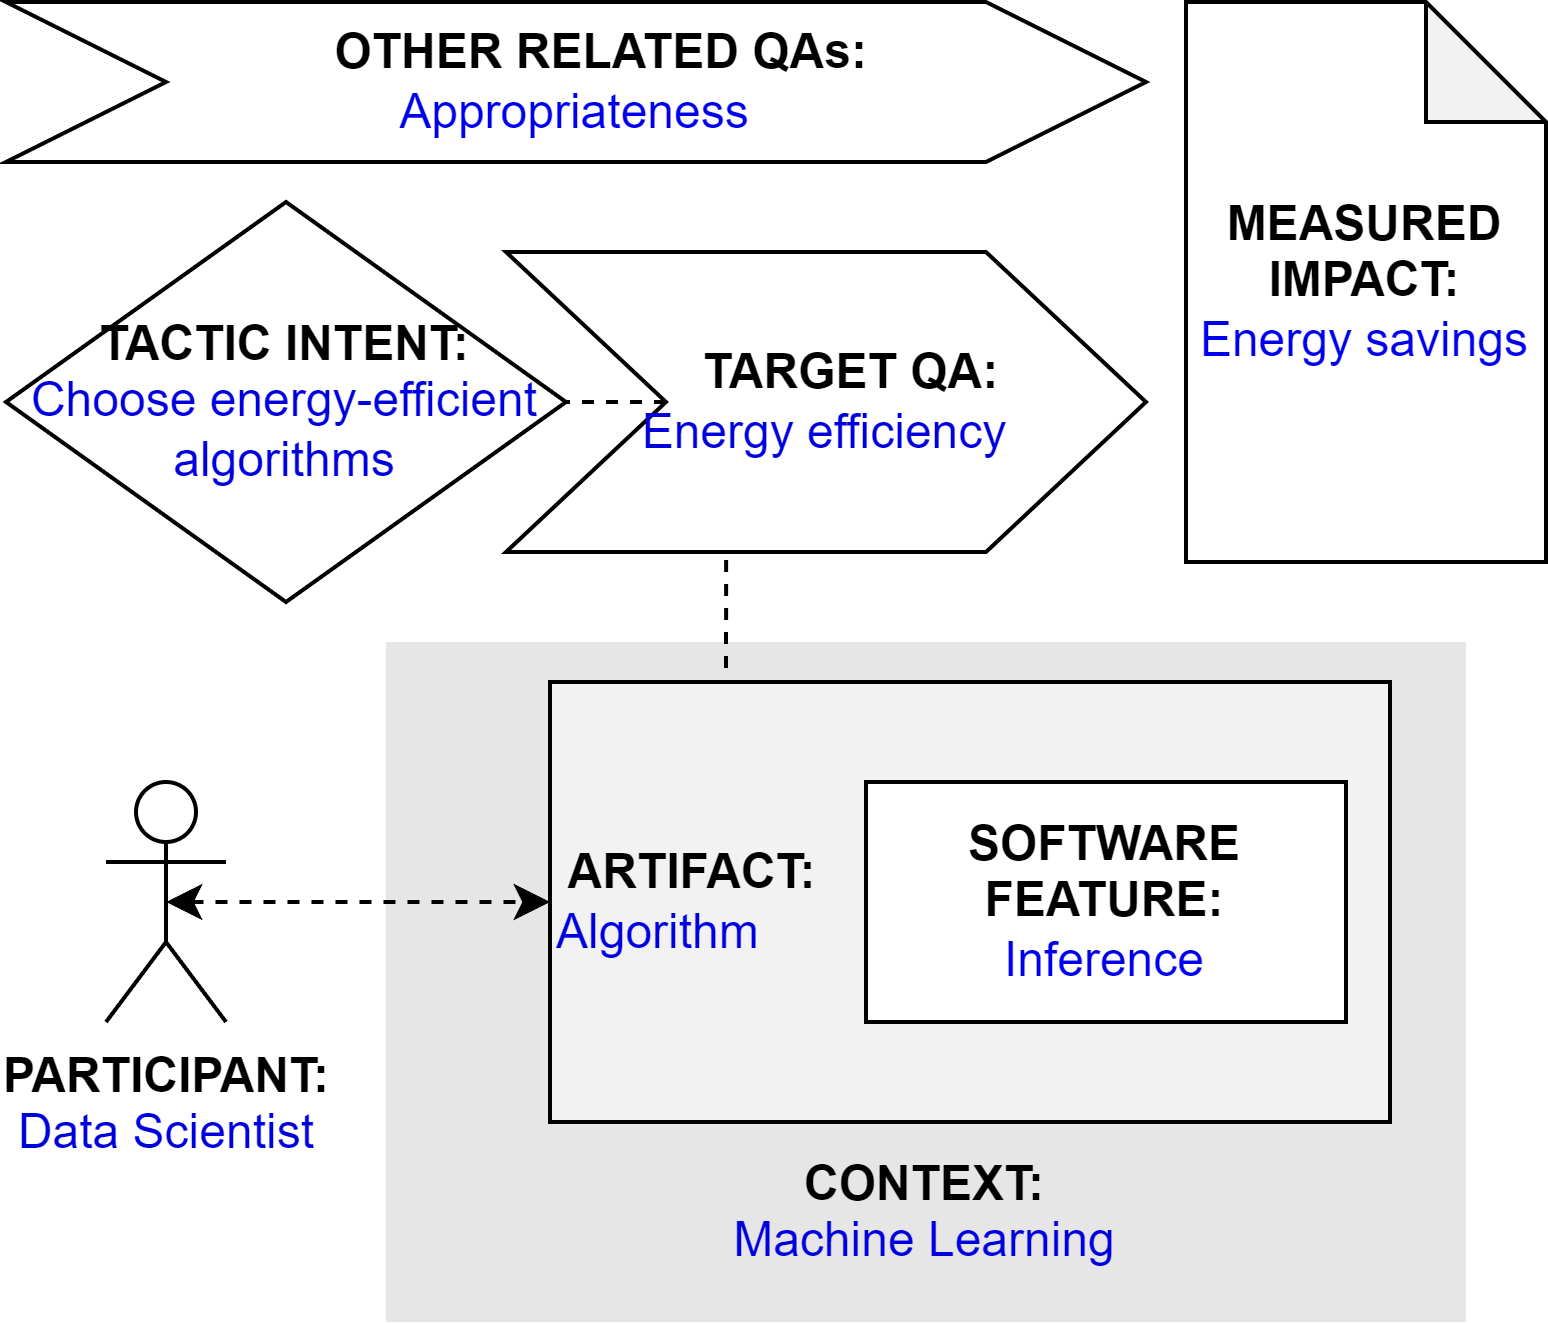

The diagram above was exported from draw.io. Its source (the exported page's mxGraphModel, read from the mxfile embedded in the PNG):
<mxGraphModel dx="794" dy="456" grid="1" gridSize="10" guides="1" tooltips="1" connect="1" arrows="1" fold="1" page="1" pageScale="1" pageWidth="827" pageHeight="1169" math="0" shadow="0">
  <root>
    <mxCell id="0" />
    <mxCell id="1" parent="0" />
    <mxCell id="qT-0_r0VVRt_dCbUm55m-2" value="&lt;b&gt;PARTICIPANT:&lt;/b&gt;&lt;br&gt;&lt;font color=&quot;#0000de&quot;&gt;Data Scientist&lt;/font&gt;" style="shape=umlActor;verticalLabelPosition=bottom;verticalAlign=top;html=1;outlineConnect=0;" parent="1" vertex="1">
      <mxGeometry x="185" y="225" width="30" height="60" as="geometry" />
    </mxCell>
    <mxCell id="qT-0_r0VVRt_dCbUm55m-3" value="&lt;br&gt;&lt;br&gt;&lt;br&gt;&lt;br&gt;&lt;br&gt;&lt;br&gt;&lt;br&gt;&lt;br&gt;&lt;b&gt;&lt;font color=&quot;#000000&quot;&gt;CONTEXT:&lt;/font&gt;&lt;/b&gt;&lt;br&gt;Machine Learning" style="rounded=0;whiteSpace=wrap;html=1;fontColor=#0000DE;fillColor=#E6E6E6;strokeColor=none;" parent="1" vertex="1">
      <mxGeometry x="255" y="190" width="270" height="170" as="geometry" />
    </mxCell>
    <mxCell id="0PLh7_-vrQbvHsDU2Hkp-3" style="edgeStyle=orthogonalEdgeStyle;rounded=0;orthogonalLoop=1;jettySize=auto;html=1;exitX=0.25;exitY=0;exitDx=0;exitDy=0;entryX=0.344;entryY=0.988;entryDx=0;entryDy=0;entryPerimeter=0;endArrow=none;endFill=0;dashed=1;" parent="1" source="qT-0_r0VVRt_dCbUm55m-4" target="qT-0_r0VVRt_dCbUm55m-9" edge="1">
      <mxGeometry relative="1" as="geometry" />
    </mxCell>
    <mxCell id="qT-0_r0VVRt_dCbUm55m-4" value="&lt;b&gt;&lt;font color=&quot;#000000&quot;&gt;&amp;nbsp;ARTIFACT:&lt;br&gt;&lt;/font&gt;&lt;/b&gt;Algorithm" style="rounded=0;whiteSpace=wrap;html=1;fontColor=#0000DE;fillColor=#F2F2F2;align=left;" parent="1" vertex="1">
      <mxGeometry x="296" y="200" width="210" height="110" as="geometry" />
    </mxCell>
    <mxCell id="qT-0_r0VVRt_dCbUm55m-5" style="edgeStyle=orthogonalEdgeStyle;rounded=0;orthogonalLoop=1;jettySize=auto;html=1;exitX=0.5;exitY=0.5;exitDx=0;exitDy=0;exitPerimeter=0;entryX=0;entryY=0.5;entryDx=0;entryDy=0;fontColor=#0000DE;startArrow=classic;startFill=1;dashed=1;" parent="1" source="qT-0_r0VVRt_dCbUm55m-2" target="qT-0_r0VVRt_dCbUm55m-4" edge="1">
      <mxGeometry relative="1" as="geometry" />
    </mxCell>
    <mxCell id="qT-0_r0VVRt_dCbUm55m-7" value="&lt;b&gt;SOFTWARE&lt;br&gt;FEATURE:&lt;br&gt;&lt;/b&gt;&lt;font color=&quot;#0000ed&quot;&gt;Inference&lt;/font&gt;" style="rounded=0;whiteSpace=wrap;html=1;fontColor=#000000;fillColor=#FFFFFF;" parent="1" vertex="1">
      <mxGeometry x="375" y="225" width="120" height="60" as="geometry" />
    </mxCell>
    <mxCell id="qT-0_r0VVRt_dCbUm55m-8" value="&lt;b&gt;&lt;font color=&quot;#000000&quot;&gt;TACTIC INTENT:&lt;/font&gt;&lt;/b&gt;&lt;br&gt;&lt;div&gt;Choose energy-efficient algorithms&lt;/div&gt;" style="rhombus;whiteSpace=wrap;html=1;fontColor=#0000DE;fillColor=#FFFFFF;" parent="1" vertex="1">
      <mxGeometry x="160" y="80" width="140" height="100" as="geometry" />
    </mxCell>
    <mxCell id="0PLh7_-vrQbvHsDU2Hkp-4" style="edgeStyle=orthogonalEdgeStyle;rounded=0;orthogonalLoop=1;jettySize=auto;html=1;exitX=0;exitY=0.5;exitDx=0;exitDy=0;entryX=1;entryY=0.5;entryDx=0;entryDy=0;dashed=1;endArrow=none;endFill=0;" parent="1" source="qT-0_r0VVRt_dCbUm55m-9" target="qT-0_r0VVRt_dCbUm55m-8" edge="1">
      <mxGeometry relative="1" as="geometry" />
    </mxCell>
    <mxCell id="qT-0_r0VVRt_dCbUm55m-9" value="&lt;b&gt;&amp;nbsp; &amp;nbsp; TARGET QA:&lt;/b&gt;&lt;br&gt;&lt;font color=&quot;#0000de&quot;&gt;Energy efficiency&lt;/font&gt;" style="shape=step;perimeter=stepPerimeter;whiteSpace=wrap;html=1;fixedSize=1;fontColor=#000000;fillColor=#FFFFFF;size=40;" parent="1" vertex="1">
      <mxGeometry x="285" y="92.5" width="160" height="75" as="geometry" />
    </mxCell>
    <mxCell id="0PLh7_-vrQbvHsDU2Hkp-1" value="&lt;b&gt;&amp;nbsp; &amp;nbsp; OTHER RELATED QAs:&lt;br&gt;&lt;/b&gt;&lt;font color=&quot;#0000ed&quot;&gt;Appropriateness&lt;/font&gt;" style="shape=step;perimeter=stepPerimeter;whiteSpace=wrap;html=1;fixedSize=1;fontColor=#000000;fillColor=#FFFFFF;size=40;" parent="1" vertex="1">
      <mxGeometry x="160" y="30" width="285" height="40" as="geometry" />
    </mxCell>
    <mxCell id="0PLh7_-vrQbvHsDU2Hkp-2" value="&lt;b&gt;MEASURED&lt;/b&gt;&lt;br&gt;&lt;b&gt;IMPACT:&lt;/b&gt;&lt;br&gt;&lt;font color=&quot;#0000ed&quot;&gt;Energy savings&lt;/font&gt;" style="shape=note;whiteSpace=wrap;html=1;backgroundOutline=1;darkOpacity=0.05;" parent="1" vertex="1">
      <mxGeometry x="455" y="30" width="90" height="140" as="geometry" />
    </mxCell>
  </root>
</mxGraphModel>